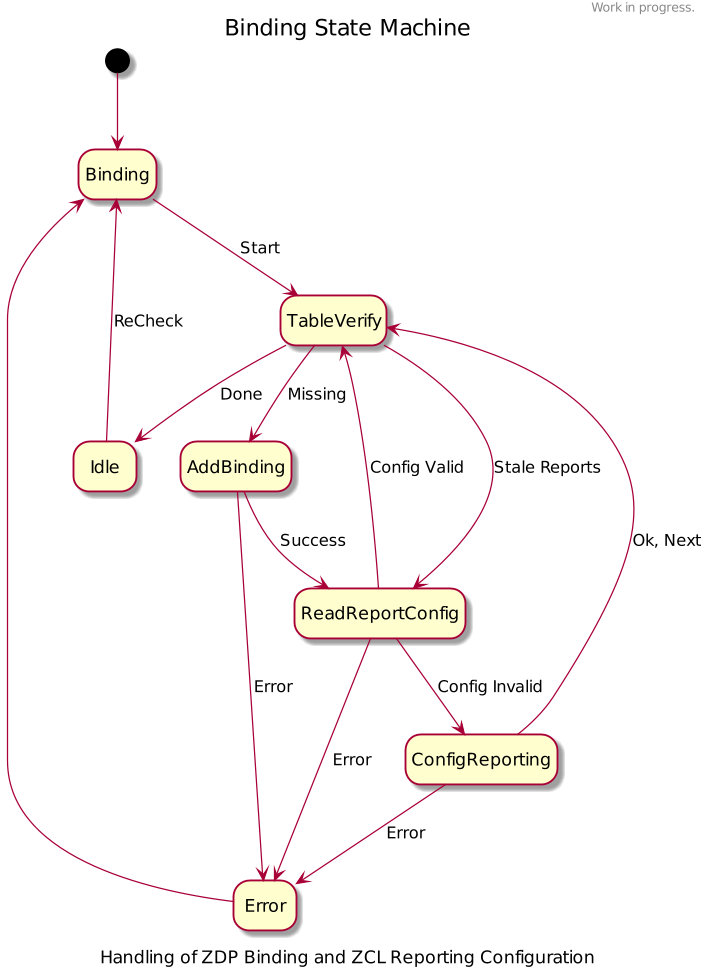

The diagram above was rendered by PlantUML. Its source (embedded in the PNG):
@startuml

header
Work in progress.
endheader

title Binding State Machine

!include skinparams.txt

hide empty description
scale 1.25

[*] --> Binding
Idle --> Binding : ReCheck
Error --> Binding
Binding --> TableVerify : Start
TableVerify --> Idle : Done
TableVerify --> ReadReportConfig : Stale Reports
ReadReportConfig --> TableVerify : Config Valid
TableVerify --> AddBinding : Missing
AddBinding --> ReadReportConfig : Success
AddBinding --> Error : Error
ReadReportConfig --> Error : Error
ReadReportConfig --> ConfigReporting : Config Invalid
ConfigReporting --> TableVerify : Ok, Next
ConfigReporting --> Error : Error

caption Handling of ZDP Binding and ZCL Reporting Configuration


@enduml